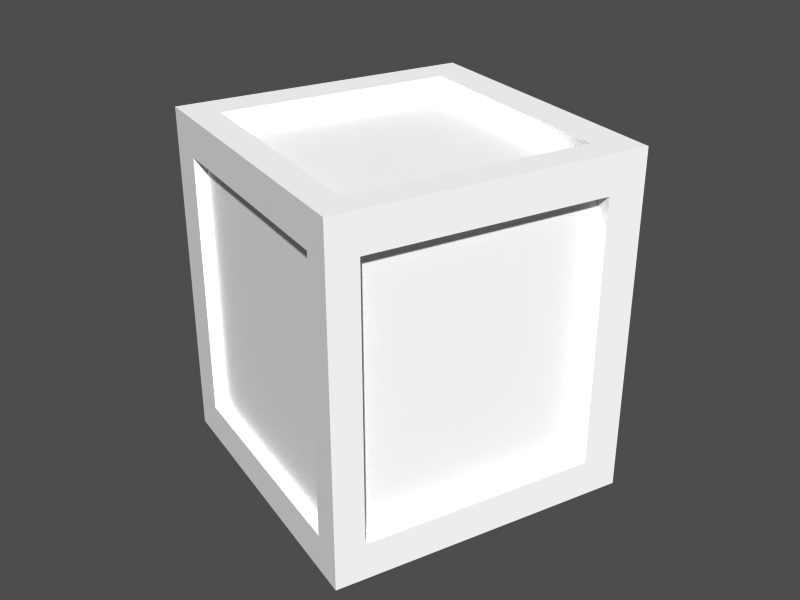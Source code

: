 # Source: elevator.blend  (saved by Blender 2.42.0; exported with 4.5.12 LTS)
import bpy
from mathutils import Matrix  # noqa: F401  (used for matrix-valued properties, if any)

bpy.ops.wm.read_factory_settings(use_empty=True)
scene = bpy.context.scene
scene.name = '1'

# ---- collections
col_collection_5 = bpy.data.collections.new('Collection 5'); scene.collection.children.link(col_collection_5)
col_collection_6 = bpy.data.collections.new('Collection 6'); scene.collection.children.link(col_collection_6)

# ---- materials (node trees are filled in below, after node groups)
mat_material_002 = bpy.data.materials.new('Material.002')
mat_material_002.alpha_threshold = 0.0
mat_material_002.preview_render_type = 'FLAT'
mat_material_002.diffuse_color = (1.0, 1.0, 1.0, 1.0)
mat_material_002.specular_color = (0.28, 0.28, 0.28)
mat_material_002.roughness = 0.5
mat_material_002.line_color = (0.0, 0.0, 0.0, 1.0)
mat_material_001 = bpy.data.materials.new('Material.001')
mat_material_001.alpha_threshold = 0.0
mat_material_001.preview_render_type = 'FLAT'
mat_material_001.diffuse_color = (1.0, 1.0, 1.0, 1.0)
mat_material_001.specular_color = (0.0, 0.0, 0.0)
mat_material_001.roughness = 0.5
mat_material_001.line_color = (0.0, 0.0, 0.0, 1.0)

# ---- material node trees

# ---- meshes
me_cube_002 = bpy.data.meshes.new('Cube.002')
me_cube_002.from_pydata([(0.5257, -1.538, 0.64), (1.728, -1.975, 0.64), (0.5257, -1.538, -0.64), (1.728, -1.975, -0.64)], [], [(0, 2, 3, 1)])
_uv = me_cube_002.uv_layers.new(name='UVMap')
_uv.uv.foreach_set('vector', [-5.96e-08, 1.0, 8.941e-08, -5.96e-08, 1.0, 8.941e-08, 1.0, 1.0])
_ca = me_cube_002.color_attributes.new('Col', 'BYTE_COLOR', 'CORNER')
_ca.data.foreach_set('color', [1.0, 1.0, 1.0, 1.0, 1.0, 1.0, 1.0, 1.0, 1.0, 1.0, 1.0, 1.0, 1.0, 1.0, 1.0, 1.0])
me_cube_002.materials.append(mat_material_002)
me_cube_002.use_remesh_preserve_volume = False
me_cube_002.use_remesh_preserve_attributes = False
me_cube_002.use_mirror_vertex_groups = False
me_cube_002.update()
me_cube_001 = bpy.data.meshes.new('Cube.001')
me_cube_001.from_pydata([(1.866, -1.673, -0.64), (1.728, -1.975, -0.64), (0.5257, -1.538, -0.64), (0.6635, -1.235, -0.64), (1.866, -1.673, 0.64), (1.728, -1.975, 0.64), (0.5257, -1.538, 0.64), (0.6635, -1.235, 0.64)], [], [(4, 7, 6, 5), (2, 6, 7, 3), (4, 0, 3, 7), (0, 4, 5, 1), (3, 0, 1, 2)])
_uv = me_cube_001.uv_layers.new(name='UVMap')
_uv.uv.foreach_set('vector', [0.05013, 0.6528, -0.5513, 0.8717, -0.6202, 0.7203, -0.01876, 0.5014, 0.7203, 0.1364, 0.7203, 0.7764, 0.8717, 0.7764, 0.8717, 0.1364, 0.05013, 0.7764, 0.05013, 0.1364, -0.5513, 0.1364, -0.5513, 0.7764, 0.6528, 0.1364, 0.6528, 0.7764, 0.5014, 0.7764, 0.5014, 0.1364, 0.4487, 0.8717, 1.05, 0.6528, 0.9812, 0.5014, 0.3798, 0.7203])
_ca = me_cube_001.color_attributes.new('Col', 'BYTE_COLOR', 'CORNER')
_ca.data.foreach_set('color', [1.0, 1.0, 1.0, 1.0, 1.0, 1.0, 1.0, 1.0, 1.0, 1.0, 1.0, 1.0, 1.0, 1.0, 1.0, 1.0, 1.0, 1.0, 1.0, 1.0, 1.0, 1.0, 1.0, 1.0, 1.0, 1.0, 1.0, 1.0, 1.0, 1.0, 1.0, 1.0, 1.0, 1.0, 1.0, 1.0, 1.0, 1.0, 1.0, 1.0, 1.0, 1.0, 1.0, 1.0, 1.0, 1.0, 1.0, 1.0, 1.0, 1.0, 1.0, 1.0, 1.0, 1.0, 1.0, 1.0, 1.0, 1.0, 1.0, 1.0, 1.0, 1.0, 1.0, 1.0, 1.0, 1.0, 1.0, 1.0, 1.0, 1.0, 1.0, 1.0, 1.0, 1.0, 1.0, 1.0, 1.0, 1.0, 1.0, 1.0])
me_cube_001.materials.append(mat_material_002)
me_cube_001.use_remesh_preserve_volume = False
me_cube_001.use_remesh_preserve_attributes = False
me_cube_001.use_mirror_vertex_groups = False
me_cube_001.update()
me_cube = bpy.data.meshes.new('Cube')
me_cube.from_pydata([(0.4561, 0.1361, -0.32), (0.2372, -0.4653, -0.32), (-0.3642, -0.2464, -0.32), (-0.1453, 0.355, -0.32), (0.4561, 0.1361, 0.32), (0.2372, -0.4653, 0.32), (-0.3642, -0.2464, 0.32), (-0.1453, 0.355, 0.32), (4.215, -1.232, -0.32), (4.215, -1.232, 0.32), (3.996, -1.833, -0.32), (3.996, -1.833, 0.32), (4.466, -2.004, -0.32), (4.685, -1.403, -0.32), (4.466, -2.004, 0.32), (4.685, -1.403, 0.32), (-1.732, -4.005, -0.32), (-1.732, -4.005, 0.32), (-1.131, -4.224, -0.32), (-1.131, -4.224, 0.32), (-1.903, -4.475, -0.32), (-1.302, -4.694, -0.32), (-1.302, -4.694, 0.32), (-1.903, -4.475, 0.32), (2.628, -5.592, -0.32), (2.628, -5.592, 0.32), (2.457, -6.062, -0.32), (2.457, -6.062, 0.32), (2.927, -6.233, 0.32), (2.927, -6.233, -0.32), (3.098, -5.763, 0.32), (3.098, -5.763, -0.32), (0.2372, -0.4653, -5.52), (0.4561, 0.1361, -5.52), (-0.1453, 0.355, -5.52), (-0.3642, -0.2464, -5.52), (3.098, -5.763, -5.52), (3.098, -5.763, -4.88), (2.927, -6.233, -5.52), (2.927, -6.233, -4.88), (2.457, -6.062, -4.88), (2.457, -6.062, -5.52), (2.628, -5.592, -4.88), (2.628, -5.592, -5.52), (-1.302, -4.694, -5.52), (-1.903, -4.475, -5.52), (-1.131, -4.224, -5.52), (-1.732, -4.005, -5.52), (4.685, -1.403, -4.88), (4.466, -2.004, -4.88), (4.685, -1.403, -5.52), (4.466, -2.004, -5.52), (3.996, -1.833, -4.88), (3.996, -1.833, -5.52), (4.215, -1.232, -4.88), (4.215, -1.232, -5.52), (-0.1453, 0.355, -4.88), (-0.3642, -0.2464, -4.88), (0.2372, -0.4653, -4.88), (0.4561, 0.1361, -4.88), (-1.732, -4.005, -4.881), (-1.903, -4.475, -4.881), (-1.302, -4.694, -4.881), (-1.131, -4.224, -4.881)], [], [(4, 7, 6, 5), (2, 6, 7, 3), (4, 0, 3, 7), (0, 4, 9, 8), (5, 1, 10, 11), (4, 5, 11, 9), (1, 0, 8, 10), (9, 11, 14, 15), (11, 10, 12, 14), (8, 9, 15, 13), (13, 15, 14, 12), (6, 2, 16, 17), (1, 5, 19, 18), (5, 6, 17, 19), (2, 1, 18, 16), (19, 17, 23, 22), (17, 16, 20, 23), (21, 22, 23, 20), (18, 19, 25, 24), (21, 18, 24, 26), (19, 22, 27, 25), (22, 21, 26, 27), (27, 26, 29, 28), (25, 27, 28, 30), (31, 30, 28, 29), (30, 31, 12, 14), (31, 24, 10, 12), (25, 30, 14, 11), (24, 25, 11, 10), (33, 32, 35, 34), (43, 42, 52, 53), (42, 37, 49, 52), (36, 43, 53, 51), (37, 36, 51, 49), (36, 37, 39, 38), (41, 43, 36, 38), (42, 40, 39, 37), (40, 41, 38, 39), (62, 44, 41, 40), (63, 62, 40, 42), (44, 46, 43, 41), (46, 63, 42, 43), (44, 62, 61, 45), (60, 47, 45, 61), (63, 60, 61, 62), (47, 46, 44, 45), (35, 32, 46, 47), (58, 57, 60, 63), (32, 58, 63, 46), (57, 35, 47, 60), (50, 48, 49, 51), (55, 54, 48, 50), (52, 53, 51, 49), (54, 52, 49, 48), (53, 55, 50, 51), (32, 33, 55, 53), (59, 58, 52, 54), (58, 32, 53, 52), (33, 59, 54, 55), (59, 33, 34, 56), (35, 57, 56, 34), (59, 56, 57, 58), (20, 16, 60, 61), (21, 20, 61, 62), (18, 21, 62, 63), (16, 18, 63, 60), (59, 0, 1, 58), (2, 57, 58, 1), (3, 56, 57, 2), (0, 59, 56, 3), (24, 42, 40, 26), (31, 37, 42, 24), (29, 39, 37, 31), (26, 40, 39, 29), (8, 54, 52, 10), (13, 48, 54, 8), (12, 49, 48, 13), (10, 52, 49, 12)])
_uv = me_cube.uv_layers.new(name='UVMap')
_uv.uv.foreach_set('vector', [0.9931, 0.01716, 0.6924, 0.1266, 0.583, -0.1741, 0.8837, -0.2835, 0.8259, 0.9097, 0.8259, 1.23, 1.127, 1.23, 1.127, 0.9097, 0.9931, 0.2297, 0.9931, -0.09034, 0.6924, -0.09034, 0.6924, 0.2297, 0.9931, 0.9097, 0.9931, 1.23, 2.873, 1.23, 2.873, 0.9097, 0.8837, 0.2297, 0.8837, -0.09034, 2.763, -0.09034, 2.763, 0.2297, 0.9931, 0.01716, 0.8837, -0.2835, 2.763, -0.9676, 2.873, -0.6669, 0.8837, 0.7165, 0.9931, 1.017, 2.873, 0.3331, 2.763, 0.03242, 0.8725, 0.3331, 0.7631, 0.03242, 0.998, -0.05308, 1.107, 0.2476, 0.7631, 0.2297, 0.7631, -0.09034, 0.998, -0.09034, 0.998, 0.2297, 0.8725, 0.9097, 0.8725, 1.23, 1.107, 1.23, 1.107, 0.9097, 0.2476, 0.9097, 0.2476, 1.23, -0.05308, 1.23, -0.05308, 0.9097, 0.8259, 0.2297, 0.8259, -0.09034, -1.053, -0.09034, -1.053, 0.2297, 0.7165, 0.9097, 0.7165, 1.23, -1.163, 1.23, -1.163, 0.9097, 0.8837, 0.7165, 0.583, 0.8259, -0.1011, -1.053, 0.1996, -1.163, 0.583, 0.8259, 0.8837, 0.7165, 0.1996, -1.163, -0.1011, -1.053, 0.1996, 0.8371, -0.1011, 0.9465, -0.1866, 0.7116, 0.1141, 0.6022, 0.9465, 0.2297, 0.9465, -0.09034, 0.7116, -0.09034, 0.7116, 0.2297, 0.1141, 0.9097, 0.1141, 1.23, -0.1866, 1.23, -0.1866, 0.9097, 0.1996, 0.9097, 0.1996, 1.23, 2.079, 1.23, 2.079, 0.9097, 0.1141, 0.6022, 0.1996, 0.8371, 2.079, 0.153, 1.994, -0.08189, 0.1996, 0.8371, 0.1141, 0.6022, 1.994, -0.08189, 2.079, 0.153, 0.1141, 0.2297, 0.1141, -0.09034, 1.994, -0.09034, 1.994, 0.2297, 0.9935, 0.2297, 0.9935, -0.09034, 1.228, -0.09034, 1.228, 0.2297, 0.07902, 0.153, -0.006489, -0.08189, 0.2284, -0.1674, 0.3139, 0.06753, 0.06753, 0.9097, 0.06753, 1.23, -0.1674, 1.23, -0.1674, 0.9097, 0.06753, 0.2297, 0.06753, -0.09034, 1.947, -0.09034, 1.947, 0.2297, 0.3139, 0.06753, 0.07902, 0.153, 0.7631, 2.032, 0.998, 1.947, 0.07902, 0.153, 0.3139, 0.06753, 0.998, 1.947, 0.7631, 2.032, 0.153, 0.9097, 0.153, 1.23, 2.032, 1.23, 2.032, 0.9097, 0.9931, 0.01716, 0.8837, -0.2835, 0.583, -0.1741, 0.6924, 0.1266, 0.153, 0.3097, 0.153, 0.6297, 2.032, 0.6297, 2.032, 0.3097, 0.07902, 0.153, 0.3139, 0.06753, 0.998, 1.947, 0.7631, 2.032, 0.3139, 0.06753, 0.07902, 0.153, 0.7631, 2.032, 0.998, 1.947, 0.06753, 0.6297, 0.06753, 0.3097, 1.947, 0.3097, 1.947, 0.6297, 0.06753, 0.3097, 0.06753, 0.6297, -0.1674, 0.6297, -0.1674, 0.3097, 0.9935, 0.9181, 1.079, 1.153, 1.314, 1.068, 1.228, 0.8326, 0.07902, 0.153, -0.006489, -0.08189, 0.2284, -0.1674, 0.3139, 0.06753, 0.9935, 0.6297, 0.9935, 0.3097, 1.228, 0.3097, 1.228, 0.6297, 0.1141, 0.6294, 0.1141, 0.3097, 1.994, 0.3097, 1.994, 0.6297, 0.1996, 0.8371, 0.1141, 0.6022, 1.994, -0.08189, 2.079, 0.153, 0.1141, 0.6022, 0.1996, 0.8371, 2.079, 0.153, 1.994, -0.08189, 0.1996, 0.3097, 0.1996, 0.6294, 2.079, 0.6297, 2.079, 0.3097, 0.1141, 0.3097, 0.1141, 0.6294, -0.1866, 0.6294, -0.1866, 0.3097, 0.9465, 0.6294, 0.9465, 0.3097, 0.7116, 0.3097, 0.7116, 0.6294, 0.1996, 0.8371, -0.1011, 0.9465, -0.1866, 0.7116, 0.1141, 0.6022, 0.8989, 0.9465, 1.2, 0.8371, 1.114, 0.6022, 0.8134, 0.7116, 0.583, 0.8259, 0.8837, 0.7165, 0.1996, -1.163, -0.1011, -1.053, 0.8837, 0.7165, 0.583, 0.8259, -0.1011, -1.053, 0.1996, -1.163, 0.7165, 0.3097, 0.7165, 0.6297, -1.163, 0.6294, -1.163, 0.3097, 0.8259, 0.6297, 0.8259, 0.3097, -1.053, 0.3097, -1.053, 0.6294, 0.2476, 0.3097, 0.2476, 0.6297, -0.05308, 0.6297, -0.05308, 0.3097, 0.8725, 0.3097, 0.8725, 0.6297, 1.107, 0.6297, 1.107, 0.3097, 0.7631, 0.6297, 0.7631, 0.3097, 0.998, 0.3097, 0.998, 0.6297, 0.8725, 0.3331, 0.7631, 0.03242, 0.998, -0.05308, 1.107, 0.2476, 0.7631, 0.03242, 0.8725, 0.3331, 1.107, 0.2476, 0.998, -0.05308, 0.8837, 0.7165, 0.9931, 1.017, 2.873, 0.3331, 2.763, 0.03242, 0.9931, 0.01716, 0.8837, -0.2835, 2.763, -0.9676, 2.873, -0.6669, 0.8837, 0.6297, 0.8837, 0.3097, 2.763, 0.3097, 2.763, 0.6297, 0.9931, 0.3097, 0.9931, 0.6297, 2.873, 0.6297, 2.873, 0.3097, 0.9931, 0.6297, 0.9931, 0.3097, 0.6924, 0.3097, 0.6924, 0.6297, 0.8259, 0.3097, 0.8259, 0.6297, 1.127, 0.6297, 1.127, 0.3097, 0.9931, 0.01716, 0.6924, 0.1266, 0.583, -0.1741, 0.8837, -0.2835, 0.7116, 0.9097, 0.9465, 0.9097, 0.9465, -1.371, 0.7116, -1.371, 0.1141, 0.9097, -0.1866, 0.9097, -0.1866, -1.371, 0.1141, -1.371, 0.8371, 0.9097, 0.6022, 0.9097, 0.6022, -1.371, 0.8371, -1.371, 0.8989, 0.9097, 1.2, 0.9097, 1.2, -1.371, 0.8989, -1.371, 0.01716, 0.6297, 0.01716, 2.91, -0.2835, 2.91, -0.2835, 0.6297, 0.583, 0.9097, 0.583, -1.37, 0.8837, -1.37, 0.8837, 0.9097, 0.1266, 0.9097, 0.1266, -1.37, -0.1741, -1.37, -0.1741, 0.9097, 0.9931, 0.9097, 0.9931, -1.37, 0.6924, -1.37, 0.6924, 0.9097, 0.153, 0.9097, 0.153, -1.37, -0.08189, -1.37, -0.08189, 0.9097, 0.3139, 0.9097, 0.3139, -1.37, 0.07902, -1.37, 0.07902, 0.9097, 0.8326, 0.9097, 0.8326, -1.37, 1.068, -1.37, 1.068, 0.9097, 0.9935, 0.9097, 0.9935, -1.37, 1.228, -1.37, 1.228, 0.9097, 0.3331, 0.9097, 0.3331, -1.37, 0.03242, -1.37, 0.03242, 0.9097, 0.1074, 0.9097, 0.1074, -1.37, -0.1275, -1.37, -0.1275, 0.9097, 0.9469, 0.9097, 0.9469, -1.37, 1.248, -1.37, 1.248, 0.9097, 0.7631, 0.9097, 0.7631, -1.37, 0.998, -1.37, 0.998, 0.9097])
_ca = me_cube.color_attributes.new('Col', 'BYTE_COLOR', 'CORNER')
_ca.data.foreach_set('color', [1.0, 1.0, 1.0, 1.0, 1.0, 1.0, 1.0, 1.0, 1.0, 1.0, 1.0, 1.0, 1.0, 1.0, 1.0, 1.0, 1.0, 1.0, 1.0, 1.0, 1.0, 1.0, 1.0, 1.0, 1.0, 1.0, 1.0, 1.0, 1.0, 1.0, 1.0, 1.0, 1.0, 1.0, 1.0, 1.0, 1.0, 1.0, 1.0, 1.0, 1.0, 1.0, 1.0, 1.0, 1.0, 1.0, 1.0, 1.0, 1.0, 1.0, 1.0, 1.0, 1.0, 1.0, 1.0, 1.0, 1.0, 1.0, 1.0, 1.0, 1.0, 1.0, 1.0, 1.0, 1.0, 1.0, 1.0, 1.0, 1.0, 1.0, 1.0, 1.0, 1.0, 1.0, 1.0, 1.0, 1.0, 1.0, 1.0, 1.0, 1.0, 1.0, 1.0, 1.0, 1.0, 1.0, 1.0, 1.0, 1.0, 1.0, 1.0, 1.0, 1.0, 1.0, 1.0, 1.0, 1.0, 1.0, 1.0, 1.0, 1.0, 1.0, 1.0, 1.0, 1.0, 1.0, 1.0, 1.0, 1.0, 1.0, 1.0, 1.0, 1.0, 1.0, 1.0, 1.0, 1.0, 1.0, 1.0, 1.0, 1.0, 1.0, 1.0, 1.0, 1.0, 1.0, 1.0, 1.0, 1.0, 1.0, 1.0, 1.0, 1.0, 1.0, 1.0, 1.0, 1.0, 1.0, 1.0, 1.0, 1.0, 1.0, 1.0, 1.0, 1.0, 1.0, 1.0, 1.0, 1.0, 1.0, 1.0, 1.0, 1.0, 1.0, 1.0, 1.0, 1.0, 1.0, 1.0, 1.0, 1.0, 1.0, 1.0, 1.0, 1.0, 1.0, 1.0, 1.0, 1.0, 1.0, 1.0, 1.0, 1.0, 1.0, 1.0, 1.0, 1.0, 1.0, 1.0, 1.0, 1.0, 1.0, 1.0, 1.0, 1.0, 1.0, 1.0, 1.0, 1.0, 1.0, 1.0, 1.0, 1.0, 1.0, 1.0, 1.0, 1.0, 1.0, 1.0, 1.0, 1.0, 1.0, 1.0, 1.0, 1.0, 1.0, 1.0, 1.0, 1.0, 1.0, 1.0, 1.0, 1.0, 1.0, 1.0, 1.0, 1.0, 1.0, 1.0, 1.0, 1.0, 1.0, 1.0, 1.0, 1.0, 1.0, 1.0, 1.0, 1.0, 1.0, 1.0, 1.0, 1.0, 1.0, 1.0, 1.0, 1.0, 1.0, 1.0, 1.0, 1.0, 1.0, 1.0, 1.0, 1.0, 1.0, 1.0, 1.0, 1.0, 1.0, 1.0, 1.0, 1.0, 1.0, 1.0, 1.0, 1.0, 1.0, 1.0, 1.0, 1.0, 1.0, 1.0, 1.0, 1.0, 1.0, 1.0, 1.0, 1.0, 1.0, 1.0, 1.0, 1.0, 1.0, 1.0, 1.0, 1.0, 1.0, 1.0, 1.0, 1.0, 1.0, 1.0, 1.0, 1.0, 1.0, 1.0, 1.0, 1.0, 1.0, 1.0, 1.0, 1.0, 1.0, 1.0, 1.0, 1.0, 1.0, 1.0, 1.0, 1.0, 1.0, 1.0, 1.0, 1.0, 1.0, 1.0, 1.0, 1.0, 1.0, 1.0, 1.0, 1.0, 1.0, 1.0, 1.0, 1.0, 1.0, 1.0, 1.0, 1.0, 1.0, 1.0, 1.0, 1.0, 1.0, 1.0, 1.0, 1.0, 1.0, 1.0, 1.0, 1.0, 1.0, 1.0, 1.0, 1.0, 1.0, 1.0, 1.0, 1.0, 1.0, 1.0, 1.0, 1.0, 1.0, 1.0, 1.0, 1.0, 1.0, 1.0, 1.0, 1.0, 1.0, 1.0, 1.0, 1.0, 1.0, 1.0, 1.0, 1.0, 1.0, 1.0, 1.0, 1.0, 1.0, 1.0, 1.0, 1.0, 1.0, 1.0, 1.0, 1.0, 1.0, 1.0, 1.0, 1.0, 1.0, 1.0, 1.0, 1.0, 1.0, 1.0, 1.0, 1.0, 1.0, 1.0, 1.0, 1.0, 1.0, 1.0, 1.0, 1.0, 1.0, 1.0, 1.0, 1.0, 1.0, 1.0, 1.0, 1.0, 1.0, 1.0, 1.0, 1.0, 1.0, 1.0, 1.0, 1.0, 1.0, 1.0, 1.0, 1.0, 1.0, 1.0, 1.0, 1.0, 1.0, 1.0, 1.0, 1.0, 1.0, 1.0, 1.0, 1.0, 1.0, 1.0, 1.0, 1.0, 1.0, 1.0, 1.0, 1.0, 1.0, 1.0, 1.0, 1.0, 1.0, 1.0, 1.0, 1.0, 1.0, 1.0, 1.0, 1.0, 1.0, 1.0, 1.0, 1.0, 1.0, 1.0, 1.0, 1.0, 1.0, 1.0, 1.0, 1.0, 1.0, 1.0, 1.0, 1.0, 1.0, 1.0, 1.0, 1.0, 1.0, 1.0, 1.0, 1.0, 1.0, 1.0, 1.0, 1.0, 1.0, 1.0, 1.0, 1.0, 1.0, 1.0, 1.0, 1.0, 1.0, 1.0, 1.0, 1.0, 1.0, 1.0, 1.0, 1.0, 1.0, 1.0, 1.0, 1.0, 1.0, 1.0, 1.0, 1.0, 1.0, 1.0, 1.0, 1.0, 1.0, 1.0, 1.0, 1.0, 1.0, 1.0, 1.0, 1.0, 1.0, 1.0, 1.0, 1.0, 1.0, 1.0, 1.0, 1.0, 1.0, 1.0, 1.0, 1.0, 1.0, 1.0, 1.0, 1.0, 1.0, 1.0, 1.0, 1.0, 1.0, 1.0, 1.0, 1.0, 1.0, 1.0, 1.0, 1.0, 1.0, 1.0, 1.0, 1.0, 1.0, 1.0, 1.0, 1.0, 1.0, 1.0, 1.0, 1.0, 1.0, 1.0, 1.0, 1.0, 1.0, 1.0, 1.0, 1.0, 1.0, 1.0, 1.0, 1.0, 1.0, 1.0, 1.0, 1.0, 1.0, 1.0, 1.0, 1.0, 1.0, 1.0, 1.0, 1.0, 1.0, 1.0, 1.0, 1.0, 1.0, 1.0, 1.0, 1.0, 1.0, 1.0, 1.0, 1.0, 1.0, 1.0, 1.0, 1.0, 1.0, 1.0, 1.0, 1.0, 1.0, 1.0, 1.0, 1.0, 1.0, 1.0, 1.0, 1.0, 1.0, 1.0, 1.0, 1.0, 1.0, 1.0, 1.0, 1.0, 1.0, 1.0, 1.0, 1.0, 1.0, 1.0, 1.0, 1.0, 1.0, 1.0, 1.0, 1.0, 1.0, 1.0, 1.0, 1.0, 1.0, 1.0, 1.0, 1.0, 1.0, 1.0, 1.0, 1.0, 1.0, 1.0, 1.0, 1.0, 1.0, 1.0, 1.0, 1.0, 1.0, 1.0, 1.0, 1.0, 1.0, 1.0, 1.0, 1.0, 1.0, 1.0, 1.0, 1.0, 1.0, 1.0, 1.0, 1.0, 1.0, 1.0, 1.0, 1.0, 1.0, 1.0, 1.0, 1.0, 1.0, 1.0, 1.0, 1.0, 1.0, 1.0, 1.0, 1.0, 1.0, 1.0, 1.0, 1.0, 1.0, 1.0, 1.0, 1.0, 1.0, 1.0, 1.0, 1.0, 1.0, 1.0, 1.0, 1.0, 1.0, 1.0, 1.0, 1.0, 1.0, 1.0, 1.0, 1.0, 1.0, 1.0, 1.0, 1.0, 1.0, 1.0, 1.0, 1.0, 1.0, 1.0, 1.0, 1.0, 1.0, 1.0, 1.0, 1.0, 1.0, 1.0, 1.0, 1.0, 1.0, 1.0, 1.0, 1.0, 1.0, 1.0, 1.0, 1.0, 1.0, 1.0, 1.0, 1.0, 1.0, 1.0, 1.0, 1.0, 1.0, 1.0, 1.0, 1.0, 1.0, 1.0, 1.0, 1.0, 1.0, 1.0, 1.0, 1.0, 1.0, 1.0, 1.0, 1.0, 1.0, 1.0, 1.0, 1.0, 1.0, 1.0, 1.0, 1.0, 1.0, 1.0, 1.0, 1.0, 1.0, 1.0, 1.0, 1.0, 1.0, 1.0, 1.0, 1.0, 1.0, 1.0, 1.0, 1.0, 1.0, 1.0, 1.0, 1.0, 1.0, 1.0, 1.0, 1.0, 1.0, 1.0, 1.0, 1.0, 1.0, 1.0, 1.0, 1.0, 1.0, 1.0, 1.0, 1.0, 1.0, 1.0, 1.0, 1.0, 1.0, 1.0, 1.0, 1.0, 1.0, 1.0, 1.0, 1.0, 1.0, 1.0, 1.0, 1.0, 1.0, 1.0, 1.0, 1.0, 1.0, 1.0, 1.0, 1.0, 1.0, 1.0, 1.0, 1.0, 1.0, 1.0, 1.0, 1.0, 1.0, 1.0, 1.0, 1.0, 1.0, 1.0, 1.0, 1.0, 1.0, 1.0, 1.0, 1.0, 1.0, 1.0, 1.0, 1.0, 1.0, 1.0, 1.0, 1.0, 1.0, 1.0, 1.0, 1.0, 1.0, 1.0, 1.0, 1.0, 1.0, 1.0, 1.0, 1.0, 1.0, 1.0, 1.0, 1.0, 1.0, 1.0, 1.0, 1.0, 1.0, 1.0, 1.0, 1.0, 1.0, 1.0, 1.0, 1.0, 1.0, 1.0, 1.0, 1.0, 1.0, 1.0, 1.0, 1.0, 1.0, 1.0, 1.0, 1.0, 1.0, 1.0, 1.0, 1.0, 1.0, 1.0, 1.0, 1.0, 1.0, 1.0, 1.0, 1.0, 1.0, 1.0, 1.0, 1.0, 1.0, 1.0, 1.0, 1.0, 1.0, 1.0, 1.0, 1.0, 1.0, 1.0, 1.0, 1.0, 1.0, 1.0, 1.0, 1.0, 1.0, 1.0, 1.0, 1.0, 1.0, 1.0, 1.0, 1.0, 1.0, 1.0, 1.0, 1.0, 1.0, 1.0, 1.0, 1.0, 1.0, 1.0, 1.0, 1.0, 1.0, 1.0, 1.0, 1.0, 1.0, 1.0, 1.0, 1.0, 1.0, 1.0, 1.0, 1.0, 1.0, 1.0, 1.0, 1.0, 1.0, 1.0, 1.0, 1.0, 1.0, 1.0, 1.0, 1.0, 1.0, 1.0, 1.0, 1.0, 1.0, 1.0, 1.0, 1.0, 1.0, 1.0, 1.0, 1.0, 1.0, 1.0, 1.0, 1.0, 1.0, 1.0, 1.0, 1.0, 1.0, 1.0, 1.0, 1.0, 1.0, 1.0, 1.0, 1.0, 1.0, 1.0, 1.0, 1.0, 1.0, 1.0, 1.0, 1.0, 1.0, 1.0, 1.0, 1.0, 1.0, 1.0, 1.0, 1.0, 1.0, 1.0, 1.0, 1.0, 1.0, 1.0, 1.0, 1.0, 1.0, 1.0, 1.0, 1.0, 1.0, 1.0, 1.0, 1.0, 1.0, 1.0, 1.0, 1.0, 1.0, 1.0, 1.0, 1.0, 1.0, 1.0, 1.0, 1.0, 1.0, 1.0, 1.0, 1.0, 1.0, 1.0, 1.0, 1.0, 1.0, 1.0, 1.0, 1.0, 1.0, 1.0, 1.0, 1.0, 1.0, 1.0, 1.0, 1.0, 1.0, 1.0, 1.0, 1.0, 1.0, 1.0, 1.0, 1.0, 1.0, 1.0, 1.0, 1.0, 1.0, 1.0, 1.0, 1.0, 1.0, 1.0, 1.0, 1.0, 1.0, 1.0, 1.0, 1.0, 1.0, 1.0, 1.0, 1.0, 1.0, 1.0, 1.0, 1.0, 1.0, 1.0, 1.0, 1.0, 1.0, 1.0, 1.0, 1.0, 1.0, 1.0, 1.0, 1.0, 1.0, 1.0, 1.0, 1.0, 1.0, 1.0, 1.0, 1.0, 1.0, 1.0, 1.0, 1.0, 1.0, 1.0, 1.0, 1.0, 1.0, 1.0, 1.0, 1.0, 1.0, 1.0, 1.0, 1.0, 1.0, 1.0, 1.0, 1.0, 1.0, 1.0, 1.0, 1.0, 1.0, 1.0, 1.0, 1.0, 1.0, 1.0, 1.0, 1.0, 1.0, 1.0, 1.0, 1.0, 1.0, 1.0, 1.0, 1.0, 1.0, 1.0, 1.0, 1.0, 1.0, 1.0, 1.0, 1.0, 1.0, 1.0, 1.0, 1.0, 1.0, 1.0, 1.0, 1.0, 1.0, 1.0, 1.0, 1.0, 1.0, 1.0, 1.0, 1.0, 1.0, 1.0, 1.0, 1.0, 1.0, 1.0, 1.0, 1.0, 1.0, 1.0, 1.0, 1.0, 1.0, 1.0, 1.0, 1.0, 1.0, 1.0, 1.0, 1.0, 1.0, 1.0, 1.0, 1.0, 1.0, 1.0, 1.0, 1.0, 1.0, 1.0, 1.0, 1.0, 1.0, 1.0, 1.0, 1.0, 1.0, 1.0, 1.0, 1.0, 1.0, 1.0, 1.0, 1.0, 1.0, 1.0, 1.0, 1.0, 1.0, 1.0, 1.0, 1.0, 1.0, 1.0, 1.0, 1.0, 1.0, 1.0, 1.0, 1.0, 1.0, 1.0, 1.0, 1.0, 1.0, 1.0, 1.0, 1.0, 1.0, 1.0, 1.0, 1.0, 1.0, 1.0, 1.0, 1.0, 1.0, 1.0, 1.0])
me_cube.materials.append(mat_material_002)
me_cube.use_remesh_preserve_volume = False
me_cube.use_remesh_preserve_attributes = False
me_cube.use_mirror_vertex_groups = False
me_cube.update()
me_plane_001 = bpy.data.meshes.new('Plane.001')
me_plane_001.from_pydata([(2.974, 1.387, 3.1), (1.387, -2.974, 3.1), (-2.974, -1.387, 3.1), (-1.387, 2.974, 3.1), (-2.974, -1.387, -2.1), (-1.387, 2.974, -2.1), (2.974, 1.387, -2.1), (1.387, -2.974, -2.1)], [], [(0, 3, 2, 1), (3, 0, 6, 5), (0, 1, 7, 6), (1, 2, 4, 7), (5, 6, 7, 4)])
_uv = me_plane_001.uv_layers.new(name='UVMap')
_uv.uv.foreach_set('vector', [-3.86, 4.86, -3.86, -3.86, 4.86, -3.86, 4.86, 4.86, -3.86, 4.86, -3.86, -3.86, 4.86, -3.86, 4.86, 4.86, -3.86, 4.86, -3.86, -3.86, 4.86, -3.86, 4.86, 4.86, -3.86, 4.86, -3.86, -3.86, 4.86, -3.86, 4.86, 4.86, -3.86, 4.86, -3.86, -3.86, 4.86, -3.86, 4.86, 4.86])
_ca = me_plane_001.color_attributes.new('Col', 'BYTE_COLOR', 'CORNER')
_ca.data.foreach_set('color', [1.0, 1.0, 1.0, 1.0, 1.0, 1.0, 1.0, 1.0, 1.0, 1.0, 1.0, 1.0, 1.0, 1.0, 1.0, 1.0, 1.0, 1.0, 1.0, 1.0, 1.0, 1.0, 1.0, 1.0, 1.0, 1.0, 1.0, 1.0, 1.0, 1.0, 1.0, 1.0, 1.0, 1.0, 1.0, 1.0, 1.0, 1.0, 1.0, 1.0, 1.0, 1.0, 1.0, 1.0, 1.0, 1.0, 1.0, 1.0, 1.0, 1.0, 1.0, 1.0, 1.0, 1.0, 1.0, 1.0, 1.0, 1.0, 1.0, 1.0, 1.0, 1.0, 1.0, 1.0, 1.0, 1.0, 1.0, 1.0, 1.0, 1.0, 1.0, 1.0, 1.0, 1.0, 1.0, 1.0, 1.0, 1.0, 1.0, 1.0])
me_plane_001.materials.append(mat_material_001)
me_plane_001.use_remesh_preserve_volume = False
me_plane_001.use_remesh_preserve_attributes = False
me_plane_001.use_mirror_vertex_groups = False
me_plane_001.update()

# ---- objects
ob_cube_002 = bpy.data.objects.new('Cube.002', me_cube_002)
ob_cube_001 = bpy.data.objects.new('Cube.001', me_cube_001)
ob_cube = bpy.data.objects.new('Cube', me_cube)
ob_plane_001 = bpy.data.objects.new('Plane.001', me_plane_001)

# ---- transforms, parenting, visibility, modifiers, constraints
ob_cube_002.location = (23.23, 7.978, -0.08729)
ob_cube_002.lock_rotations_4d = False
ob_cube_002.empty_display_type = 'ARROWS'
ob_cube_002.color = (0.0, 0.0, 0.0, 1.0)
ob_cube_002.lineart.crease_threshold = 0.0
ob_cube_001.location = (23.23, 7.978, -0.08729)
ob_cube_001.lock_rotations_4d = False
ob_cube_001.empty_display_type = 'ARROWS'
ob_cube_001.color = (0.0, 0.0, 0.0, 1.0)
ob_cube_001.lineart.crease_threshold = 0.0
ob_cube.location = (24.53, 6.898, 3.139)
ob_cube.lock_rotations_4d = False
ob_cube.empty_display_type = 'ARROWS'
ob_cube.color = (0.0, 0.0, 0.0, 1.0)
ob_cube.lineart.crease_threshold = 0.0
ob_plane_001.location = (25.92, 3.925, 0.03933)
ob_plane_001.lock_rotations_4d = False
ob_plane_001.empty_display_type = 'ARROWS'
ob_plane_001.color = (0.0, 0.0, 0.0, 1.0)
ob_plane_001.lineart.crease_threshold = 0.0

# ---- collection membership
col_collection_5.objects.link(ob_cube_002)
col_collection_5.objects.link(ob_cube_001)
col_collection_6.objects.link(ob_cube)
col_collection_6.objects.link(ob_plane_001)

# ---- scene / render settings (as saved in the file)
scene.frame_start = 1; scene.frame_end = 215; scene.frame_set(80)
scene.render.engine = 'BLENDER_EEVEE_NEXT'
scene.render.image_settings.file_format = 'TARGA'
scene.render.image_settings.color_mode = 'RGB'
scene.render.image_settings.quality = 95
scene.render.image_settings.compression = 95
scene.render.resolution_x = 800
scene.render.resolution_y = 600
scene.render.fps = 25
scene.render.dither_intensity = 0.0
scene.render.use_compositing = False
scene.render.use_sequencer = False
scene.render.use_file_extension = False
scene.render.bake_bias = 0.0
scene.render.use_stamp_time = False
scene.render.use_stamp_date = False
scene.render.use_stamp_frame = False
scene.render.use_stamp_camera = False
scene.render.use_stamp_scene = False
scene.render.use_stamp_filename = False
scene.render.use_stamp_render_time = False
scene.render.stamp_font_size = 0
scene.cycles.use_denoising = False
scene.cycles.samples = 10
scene.cycles.sampling_pattern = 'TABULATED_SOBOL'
scene.cycles.light_sampling_threshold = 0.0
scene.cycles.use_adaptive_sampling = False
scene.cycles.use_light_tree = False
scene.cycles.blur_glossy = 0.0
scene.cycles.volume_bounces = 1
scene.cycles.pixel_filter_type = 'GAUSSIAN'
scene.cycles.sample_clamp_indirect = 0.0
scene.view_settings.view_transform = 'Raw'
bpy.context.view_layer.update()

# ---- added for rendering (the .blend has no active camera and no usable light): camera, sun + grey world if the file has none
cam_auto = bpy.data.cameras.new('AutoCamera')
cam_auto.lens = 50.0
cam_auto.sensor_width = 36.0
cam_auto.clip_end = 1000.0
ob_auto_camera = bpy.data.objects.new('AutoCamera', cam_auto)
scene.collection.objects.link(ob_auto_camera)
ob_auto_camera.location = (36.0945, -8.24916, 8.67825)
ob_auto_camera.rotation_euler = (1.09748, -7.21219e-08, 0.694738)
scene.camera = ob_auto_camera
light_auto_sun = bpy.data.lights.new('AutoSun', 'SUN')
light_auto_sun.energy = 3.0
light_auto_sun.angle = 0.0523599
ob_auto_sun = bpy.data.objects.new('AutoSun', light_auto_sun)
scene.collection.objects.link(ob_auto_sun)
ob_auto_sun.rotation_euler = (0.872665, 0.174533, 0.523599)
if scene.world is None:
    world_auto = bpy.data.worlds.new('AutoWorld')
    world_auto.color = (0.3, 0.3, 0.3)
    scene.world = world_auto
bpy.context.view_layer.update()
